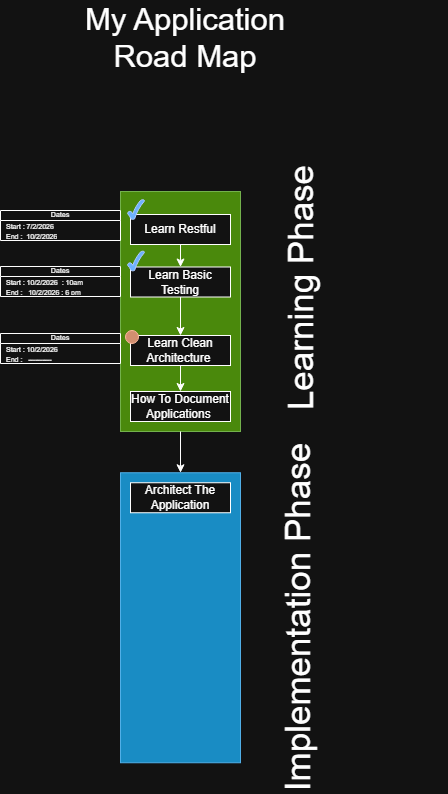

The diagram above was exported from draw.io. Its source (the exported page's mxGraphModel, read from the mxfile embedded in the PNG):
<mxGraphModel dx="1188" dy="714" grid="1" gridSize="10" guides="1" tooltips="1" connect="1" arrows="1" fold="1" page="1" pageScale="1" pageWidth="850" pageHeight="1100" math="0" shadow="0" adaptiveColors="auto">
  <root>
    <mxCell id="0" />
    <mxCell id="1" parent="0" />
    <mxCell id="kFnX6T8WHH-ay475A8Ud-3" parent="1" style="text;html=1;whiteSpace=wrap;strokeColor=none;fillColor=none;align=center;verticalAlign=middle;rounded=0;fontSize=31;labelBackgroundColor=none;" value="My Application Road Map&lt;div&gt;&lt;br&gt;&lt;/div&gt;" vertex="1">
      <mxGeometry height="70" width="250" x="300" y="50" as="geometry" />
    </mxCell>
    <mxCell id="uYKl0r_16RG907CVheo1-3" connectable="0" parent="1" style="group;labelBackgroundColor=none;" value="" vertex="1">
      <mxGeometry height="360" width="327.5" x="360" y="100" as="geometry" />
    </mxCell>
    <mxCell id="kFnX6T8WHH-ay475A8Ud-22" parent="uYKl0r_16RG907CVheo1-3" style="rounded=0;whiteSpace=wrap;html=1;labelBackgroundColor=none;fillColor=#60a917;fontColor=#ffffff;strokeColor=#2D7600;" value="" vertex="1">
      <mxGeometry height="240" width="120" y="120" as="geometry" />
    </mxCell>
    <mxCell id="WwbNV40_OMLGWF8qr-5E-14" edge="1" parent="uYKl0r_16RG907CVheo1-3" source="kFnX6T8WHH-ay475A8Ud-5" style="edgeStyle=orthogonalEdgeStyle;rounded=0;orthogonalLoop=1;jettySize=auto;html=1;exitX=0.5;exitY=1;exitDx=0;exitDy=0;entryX=0.5;entryY=0;entryDx=0;entryDy=0;" target="uYKl0r_16RG907CVheo1-13">
      <mxGeometry relative="1" as="geometry" />
    </mxCell>
    <mxCell id="kFnX6T8WHH-ay475A8Ud-5" parent="uYKl0r_16RG907CVheo1-3" style="rounded=0;whiteSpace=wrap;html=1;fontSize=12;labelBackgroundColor=none;" value="Learn Clean Architecture&amp;nbsp;" vertex="1">
      <mxGeometry height="30" width="100" x="10" y="264" as="geometry" />
    </mxCell>
    <mxCell id="J0y0YOjg60Jj72xlTRhI-38" edge="1" parent="uYKl0r_16RG907CVheo1-3" source="kFnX6T8WHH-ay475A8Ud-9" style="edgeStyle=orthogonalEdgeStyle;rounded=0;orthogonalLoop=1;jettySize=auto;html=1;exitX=0.5;exitY=1;exitDx=0;exitDy=0;entryX=0.5;entryY=0;entryDx=0;entryDy=0;" target="kFnX6T8WHH-ay475A8Ud-5">
      <mxGeometry relative="1" as="geometry" />
    </mxCell>
    <mxCell id="kFnX6T8WHH-ay475A8Ud-9" parent="uYKl0r_16RG907CVheo1-3" style="rounded=0;whiteSpace=wrap;html=1;fontSize=12;labelBackgroundColor=none;" value="Learn Basic Testing" vertex="1">
      <mxGeometry height="30" width="100" x="10" y="195.5" as="geometry" />
    </mxCell>
    <mxCell id="kFnX6T8WHH-ay475A8Ud-24" parent="uYKl0r_16RG907CVheo1-3" style="text;html=1;whiteSpace=wrap;strokeColor=none;fillColor=none;align=center;verticalAlign=middle;rounded=0;rotation=-90;fontSize=35;labelBackgroundColor=none;" value="Learning Phase" vertex="1">
      <mxGeometry height="35" width="295" x="32.5" y="199.5" as="geometry" />
    </mxCell>
    <mxCell id="uYKl0r_16RG907CVheo1-13" parent="uYKl0r_16RG907CVheo1-3" style="rounded=0;whiteSpace=wrap;html=1;fontSize=12;labelBackgroundColor=none;" value="How To Document Applications&amp;nbsp;" vertex="1">
      <mxGeometry height="30" width="100" x="10" y="320" as="geometry" />
    </mxCell>
    <mxCell id="J0y0YOjg60Jj72xlTRhI-37" edge="1" parent="uYKl0r_16RG907CVheo1-3" source="WwbNV40_OMLGWF8qr-5E-6" style="edgeStyle=orthogonalEdgeStyle;rounded=0;orthogonalLoop=1;jettySize=auto;html=1;exitX=0.5;exitY=1;exitDx=0;exitDy=0;entryX=0.5;entryY=0;entryDx=0;entryDy=0;" target="kFnX6T8WHH-ay475A8Ud-9">
      <mxGeometry relative="1" as="geometry" />
    </mxCell>
    <mxCell id="WwbNV40_OMLGWF8qr-5E-6" parent="uYKl0r_16RG907CVheo1-3" style="rounded=0;whiteSpace=wrap;html=1;fontSize=12;labelBackgroundColor=none;" value="Learn Restful" vertex="1">
      <mxGeometry height="30" width="100" x="10" y="143" as="geometry" />
    </mxCell>
    <mxCell id="WwbNV40_OMLGWF8qr-5E-15" parent="uYKl0r_16RG907CVheo1-3" style="verticalLabelPosition=bottom;verticalAlign=top;html=1;shape=mxgraph.basic.tick;fillColor=#0050ef;fontColor=#ffffff;strokeColor=#001DBC;" value="" vertex="1">
      <mxGeometry height="20" width="17" x="7" y="128" as="geometry" />
    </mxCell>
    <mxCell id="J0y0YOjg60Jj72xlTRhI-2" parent="uYKl0r_16RG907CVheo1-3" style="verticalLabelPosition=bottom;verticalAlign=top;html=1;shape=mxgraph.basic.tick;fillColor=#0050ef;fontColor=#ffffff;strokeColor=#001DBC;" value="" vertex="1">
      <mxGeometry height="20" width="17" x="7" y="179.5" as="geometry" />
    </mxCell>
    <mxCell id="J0y0YOjg60Jj72xlTRhI-39" parent="uYKl0r_16RG907CVheo1-3" style="ellipse;whiteSpace=wrap;html=1;aspect=fixed;fillColor=#a0522d;fontColor=#ffffff;strokeColor=#6D1F00;" value="" vertex="1">
      <mxGeometry height="13" width="13" x="5" y="259" as="geometry" />
    </mxCell>
    <mxCell id="uYKl0r_16RG907CVheo1-4" connectable="0" parent="1" style="group;labelBackgroundColor=none;" value="" vertex="1">
      <mxGeometry height="352.5" width="181.25" x="360" y="470" as="geometry" />
    </mxCell>
    <mxCell id="uYKl0r_16RG907CVheo1-1" parent="uYKl0r_16RG907CVheo1-4" style="rounded=0;whiteSpace=wrap;html=1;labelBackgroundColor=none;fillColor=#1ba1e2;fontColor=#ffffff;strokeColor=#006EAF;" value="" vertex="1">
      <mxGeometry height="290" width="120" y="31.25" as="geometry" />
    </mxCell>
    <mxCell id="kFnX6T8WHH-ay475A8Ud-25" parent="uYKl0r_16RG907CVheo1-4" style="rounded=0;whiteSpace=wrap;html=1;fontSize=12;labelBackgroundColor=none;" value="Architect The Application" vertex="1">
      <mxGeometry height="30" width="100" x="10" y="41.25" as="geometry" />
    </mxCell>
    <mxCell id="uYKl0r_16RG907CVheo1-2" parent="uYKl0r_16RG907CVheo1-4" style="text;html=1;whiteSpace=wrap;strokeColor=none;fillColor=none;align=center;verticalAlign=middle;rounded=0;rotation=-90;fontSize=35;labelBackgroundColor=none;" value="&lt;div&gt;&lt;br&gt;&lt;/div&gt;&lt;div&gt;Implementation Phase&lt;/div&gt;" vertex="1">
      <mxGeometry height="50" width="352.5" x="-20" y="151.25" as="geometry" />
    </mxCell>
    <mxCell id="uYKl0r_16RG907CVheo1-16" edge="1" parent="1" source="kFnX6T8WHH-ay475A8Ud-22" style="edgeStyle=orthogonalEdgeStyle;rounded=0;orthogonalLoop=1;jettySize=auto;html=1;exitX=0.5;exitY=1;exitDx=0;exitDy=0;entryX=0.5;entryY=0;entryDx=0;entryDy=0;" target="uYKl0r_16RG907CVheo1-1">
      <mxGeometry relative="1" as="geometry" />
    </mxCell>
    <mxCell id="WwbNV40_OMLGWF8qr-5E-8" parent="1" style="swimlane;fontStyle=0;childLayout=stackLayout;horizontal=1;startSize=10;horizontalStack=0;resizeParent=1;resizeParentMax=0;resizeLast=0;collapsible=1;marginBottom=0;whiteSpace=wrap;html=1;fontSize=7;labelBackgroundColor=none;" value="Dates" vertex="1">
      <mxGeometry height="30" width="120" x="240" y="239" as="geometry">
        <mxRectangle height="30" width="70" x="210" y="90" as="alternateBounds" />
      </mxGeometry>
    </mxCell>
    <mxCell id="WwbNV40_OMLGWF8qr-5E-9" parent="WwbNV40_OMLGWF8qr-5E-8" style="text;strokeColor=none;fillColor=none;align=left;verticalAlign=middle;spacingLeft=4;spacingRight=4;overflow=hidden;points=[[0,0.5],[1,0.5]];portConstraint=eastwest;rotatable=0;whiteSpace=wrap;html=1;fontSize=7;labelBackgroundColor=none;" value="Start : 7/2/2026" vertex="1">
      <mxGeometry height="10" width="120" y="10" as="geometry" />
    </mxCell>
    <mxCell id="WwbNV40_OMLGWF8qr-5E-10" parent="WwbNV40_OMLGWF8qr-5E-8" style="text;strokeColor=none;fillColor=none;align=left;verticalAlign=middle;spacingLeft=4;spacingRight=4;overflow=hidden;points=[[0,0.5],[1,0.5]];portConstraint=eastwest;rotatable=0;whiteSpace=wrap;html=1;fontSize=7;labelBackgroundColor=none;" value="End :&amp;nbsp; 10/2/2026" vertex="1">
      <mxGeometry height="10" width="120" y="20" as="geometry" />
    </mxCell>
    <mxCell id="WwbNV40_OMLGWF8qr-5E-16" parent="1" style="swimlane;fontStyle=0;childLayout=stackLayout;horizontal=1;startSize=10;horizontalStack=0;resizeParent=1;resizeParentMax=0;resizeLast=0;collapsible=1;marginBottom=0;whiteSpace=wrap;html=1;fontSize=7;" value="Dates" vertex="1">
      <mxGeometry height="30" width="120" x="240" y="295" as="geometry">
        <mxRectangle height="30" width="70" x="210" y="90" as="alternateBounds" />
      </mxGeometry>
    </mxCell>
    <mxCell id="WwbNV40_OMLGWF8qr-5E-17" parent="WwbNV40_OMLGWF8qr-5E-16" style="text;strokeColor=none;fillColor=none;align=left;verticalAlign=middle;spacingLeft=4;spacingRight=4;overflow=hidden;points=[[0,0.5],[1,0.5]];portConstraint=eastwest;rotatable=0;whiteSpace=wrap;html=1;fontSize=7;" value="Start : 10/2/2026&amp;nbsp; : 10am" vertex="1">
      <mxGeometry height="10" width="120" y="10" as="geometry" />
    </mxCell>
    <mxCell id="WwbNV40_OMLGWF8qr-5E-18" parent="WwbNV40_OMLGWF8qr-5E-16" style="text;strokeColor=none;fillColor=none;align=left;verticalAlign=middle;spacingLeft=4;spacingRight=4;overflow=hidden;points=[[0,0.5],[1,0.5]];portConstraint=eastwest;rotatable=0;whiteSpace=wrap;html=1;fontSize=7;" value="End :&amp;nbsp; &amp;nbsp;10/2/2026 : 6 pm" vertex="1">
      <mxGeometry height="10" width="120" y="20" as="geometry" />
    </mxCell>
    <mxCell id="J0y0YOjg60Jj72xlTRhI-3" parent="1" style="swimlane;fontStyle=0;childLayout=stackLayout;horizontal=1;startSize=10;horizontalStack=0;resizeParent=1;resizeParentMax=0;resizeLast=0;collapsible=1;marginBottom=0;whiteSpace=wrap;html=1;fontSize=7;" value="Dates" vertex="1">
      <mxGeometry height="30" width="120" x="240" y="362" as="geometry">
        <mxRectangle height="30" width="70" x="210" y="90" as="alternateBounds" />
      </mxGeometry>
    </mxCell>
    <mxCell id="J0y0YOjg60Jj72xlTRhI-4" parent="J0y0YOjg60Jj72xlTRhI-3" style="text;strokeColor=none;fillColor=none;align=left;verticalAlign=middle;spacingLeft=4;spacingRight=4;overflow=hidden;points=[[0,0.5],[1,0.5]];portConstraint=eastwest;rotatable=0;whiteSpace=wrap;html=1;fontSize=7;" value="Start : 10/2/2026&amp;nbsp;" vertex="1">
      <mxGeometry height="10" width="120" y="10" as="geometry" />
    </mxCell>
    <mxCell id="J0y0YOjg60Jj72xlTRhI-5" parent="J0y0YOjg60Jj72xlTRhI-3" style="text;strokeColor=none;fillColor=none;align=left;verticalAlign=middle;spacingLeft=4;spacingRight=4;overflow=hidden;points=[[0,0.5],[1,0.5]];portConstraint=eastwest;rotatable=0;whiteSpace=wrap;html=1;fontSize=7;" value="End :&amp;nbsp; &amp;nbsp;----------" vertex="1">
      <mxGeometry height="10" width="120" y="20" as="geometry" />
    </mxCell>
  </root>
</mxGraphModel>